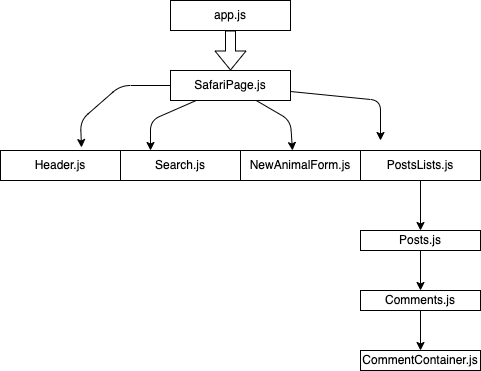

The diagram above was exported from draw.io. Its source (the exported page's mxGraphModel, read from the mxfile embedded in the PNG):
<mxGraphModel dx="568" dy="809" grid="1" gridSize="10" guides="1" tooltips="1" connect="1" arrows="1" fold="1" page="1" pageScale="1" pageWidth="850" pageHeight="1100" math="0" shadow="0">
  <root>
    <mxCell id="0" />
    <mxCell id="1" parent="0" />
    <mxCell id="6" value="" style="edgeStyle=none;shape=flexArrow;html=1;" parent="1" source="2" edge="1">
      <mxGeometry relative="1" as="geometry">
        <mxPoint x="310" y="90" as="targetPoint" />
      </mxGeometry>
    </mxCell>
    <mxCell id="2" value="app.js" style="whiteSpace=wrap;html=1;" parent="1" vertex="1">
      <mxGeometry x="250" y="20" width="120" height="30" as="geometry" />
    </mxCell>
    <mxCell id="10" value="" style="edgeStyle=none;html=1;entryX=0.675;entryY=-0.1;entryDx=0;entryDy=0;entryPerimeter=0;" parent="1" source="5" target="7" edge="1">
      <mxGeometry relative="1" as="geometry">
        <Array as="points">
          <mxPoint x="200" y="105" />
          <mxPoint x="160" y="140" />
        </Array>
      </mxGeometry>
    </mxCell>
    <mxCell id="13" value="" style="edgeStyle=none;html=1;entryX=0.25;entryY=0;entryDx=0;entryDy=0;" parent="1" source="5" target="9" edge="1">
      <mxGeometry relative="1" as="geometry">
        <Array as="points">
          <mxPoint x="230" y="140" />
        </Array>
      </mxGeometry>
    </mxCell>
    <mxCell id="14" style="edgeStyle=none;html=1;entryX=0.433;entryY=0;entryDx=0;entryDy=0;entryPerimeter=0;" parent="1" source="5" target="16" edge="1">
      <mxGeometry relative="1" as="geometry">
        <mxPoint x="390" y="170" as="targetPoint" />
        <Array as="points">
          <mxPoint x="370" y="140" />
        </Array>
      </mxGeometry>
    </mxCell>
    <mxCell id="15" style="edgeStyle=none;html=1;" parent="1" source="5" edge="1">
      <mxGeometry relative="1" as="geometry">
        <mxPoint x="460" y="160" as="targetPoint" />
        <Array as="points">
          <mxPoint x="460" y="120" />
        </Array>
      </mxGeometry>
    </mxCell>
    <mxCell id="5" value="SafariPage.js" style="whiteSpace=wrap;html=1;" parent="1" vertex="1">
      <mxGeometry x="250" y="90" width="120" height="30" as="geometry" />
    </mxCell>
    <mxCell id="7" value="Header.js" style="whiteSpace=wrap;html=1;" parent="1" vertex="1">
      <mxGeometry x="80" y="170" width="120" height="30" as="geometry" />
    </mxCell>
    <mxCell id="9" value="Search.js" style="whiteSpace=wrap;html=1;" parent="1" vertex="1">
      <mxGeometry x="200" y="170" width="120" height="30" as="geometry" />
    </mxCell>
    <mxCell id="16" value="NewAnimalForm.js" style="whiteSpace=wrap;html=1;" parent="1" vertex="1">
      <mxGeometry x="320" y="170" width="120" height="30" as="geometry" />
    </mxCell>
    <mxCell id="19" value="" style="edgeStyle=none;html=1;" parent="1" source="17" target="18" edge="1">
      <mxGeometry relative="1" as="geometry" />
    </mxCell>
    <mxCell id="17" value="PostsLists.js" style="whiteSpace=wrap;html=1;" parent="1" vertex="1">
      <mxGeometry x="440" y="170" width="120" height="30" as="geometry" />
    </mxCell>
    <mxCell id="21" value="" style="edgeStyle=none;html=1;" parent="1" source="18" target="20" edge="1">
      <mxGeometry relative="1" as="geometry" />
    </mxCell>
    <mxCell id="18" value="Posts.js" style="whiteSpace=wrap;html=1;" parent="1" vertex="1">
      <mxGeometry x="440" y="250" width="120" height="20" as="geometry" />
    </mxCell>
    <mxCell id="23" value="" style="edgeStyle=none;html=1;" edge="1" parent="1" source="20" target="22">
      <mxGeometry relative="1" as="geometry" />
    </mxCell>
    <mxCell id="20" value="Comments.js" style="whiteSpace=wrap;html=1;" parent="1" vertex="1">
      <mxGeometry x="440" y="310" width="120" height="20" as="geometry" />
    </mxCell>
    <mxCell id="22" value="CommentContainer.js" style="whiteSpace=wrap;html=1;" vertex="1" parent="1">
      <mxGeometry x="440" y="370" width="120" height="20" as="geometry" />
    </mxCell>
  </root>
</mxGraphModel>